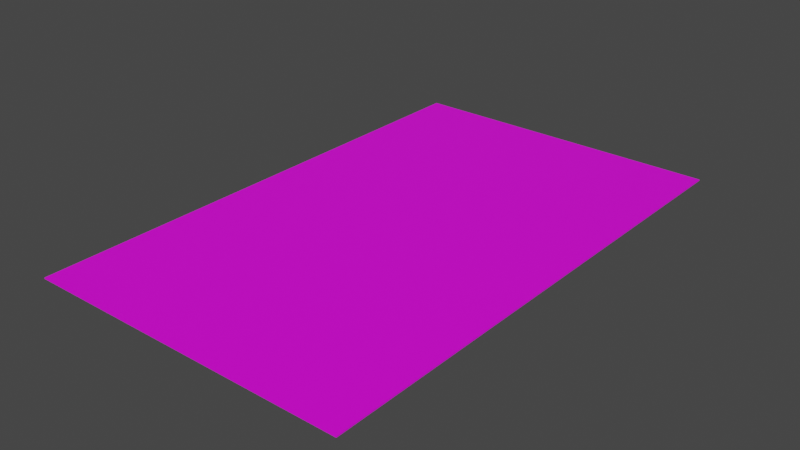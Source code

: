 # Source: card3.blend  (saved by Blender 3.6.13; exported with 4.5.12 LTS)
import bpy
from mathutils import Matrix  # noqa: F401  (used for matrix-valued properties, if any)

bpy.ops.wm.read_factory_settings(use_empty=True)
scene = bpy.context.scene
scene.name = 'Scene'

# ---- collections
col_collection = bpy.data.collections.new('Collection'); scene.collection.children.link(col_collection)

# ---- images (referenced by path relative to the original .blend; pixels are not part of the script)
import os
ASSET_DIR = os.environ.get("B2B_ASSET_DIR", "")  # directory of the original .blend (textures are referenced by path, not embedded)
HERE = os.path.dirname(os.path.abspath(__file__))  # packed textures are extracted next to this script under _unpacked/

def load_image(name, relpath, width, height, colorspace="sRGB"):
    """Load a texture the original file referenced (path relative to the .blend, or extracted next to this script)."""
    p = next((c for c in (os.path.join(HERE, relpath), os.path.join(ASSET_DIR, relpath)) if relpath and os.path.exists(c)), "")
    if p:
        img = bpy.data.images.load(p, check_existing=True)
        img.name = name
    else:  # same state as the original file: an image datablock whose file is absent (Cycles renders it pink)
        img = bpy.data.images.new(name, width, height)
        img.source = "FILE"
        img.filepath = "//" + (relpath or name)
    img.colorspace_settings.name = colorspace
    return img
img_card_layout_png = load_image('Card Layout.png', 'Textures/Cards/Card Layout.png', 1024, 1024, 'sRGB')
img_rank1_png = load_image('Rank1.png', 'Textures/Cards/Rank1.png', 1024, 1024, 'sRGB')
img_light_png = load_image('Light.png', 'Textures/Cards/Light.png', 1024, 1024, 'sRGB')
img_tier5_png = load_image('Tier5.png', 'Textures/Cards/Tier5.png', 1024, 1024, 'sRGB')

# ---- materials (node trees are filled in below, after node groups)
mat_card_layout = bpy.data.materials.new('Card Layout')
mat_card_layout.use_transparent_shadow = False
mat_rank = bpy.data.materials.new('Rank')
mat_rank.use_transparent_shadow = False
mat_suit = bpy.data.materials.new('Suit')
mat_suit.use_transparent_shadow = False
mat_tier = bpy.data.materials.new('Tier')
mat_tier.use_transparent_shadow = False

# ---- material node trees
mat_card_layout.use_nodes = True; mat_card_layout.node_tree.nodes.clear()
_N = mat_card_layout.node_tree.nodes; _L = mat_card_layout.node_tree.links
n0 = _N.new('ShaderNodeBsdfPrincipled'); n0.name = 'Principled BSDF'; n0.location = (10, 300)
n0.distribution = 'GGX'
n0.subsurface_method = 'RANDOM_WALK_SKIN'
n0.inputs[3].default_value = 1.45
n0.inputs[27].default_value = (0.0, 0.0, 0.0, 1.0)
n0.inputs[28].default_value = 1.0
n1 = _N.new('ShaderNodeOutputMaterial'); n1.name = 'Material Output'; n1.location = (300, 300)
n2 = _N.new('ShaderNodeTexImage'); n2.name = 'Image Texture'; n2.location = (-280, 280)
n2.image = img_card_layout_png
n2.extension = 'EXTEND'
_L.new(n0.outputs[0], n1.inputs[0])
_L.new(n2.outputs[0], n0.inputs[0])
n1.is_active_output = True
mat_rank.use_nodes = True; mat_rank.node_tree.nodes.clear()
_N = mat_rank.node_tree.nodes; _L = mat_rank.node_tree.links
n0 = _N.new('ShaderNodeBsdfPrincipled'); n0.name = 'Principled BSDF'; n0.location = (10, 300)
n0.distribution = 'GGX'
n0.subsurface_method = 'RANDOM_WALK_SKIN'
n0.inputs[3].default_value = 1.45
n0.inputs[27].default_value = (0.0, 0.0, 0.0, 1.0)
n0.inputs[28].default_value = 1.0
n1 = _N.new('ShaderNodeOutputMaterial'); n1.name = 'Material Output'; n1.location = (300, 300)
n2 = _N.new('ShaderNodeTexImage'); n2.name = 'Image Texture'; n2.location = (-280, 280)
n2.image = img_rank1_png
_L.new(n0.outputs[0], n1.inputs[0])
_L.new(n2.outputs[0], n0.inputs[0])
n1.is_active_output = True
mat_suit.use_nodes = True; mat_suit.node_tree.nodes.clear()
_N = mat_suit.node_tree.nodes; _L = mat_suit.node_tree.links
n0 = _N.new('ShaderNodeBsdfPrincipled'); n0.name = 'Principled BSDF'; n0.location = (10, 300)
n0.distribution = 'GGX'
n0.subsurface_method = 'RANDOM_WALK_SKIN'
n0.inputs[3].default_value = 1.45
n0.inputs[27].default_value = (0.0, 0.0, 0.0, 1.0)
n0.inputs[28].default_value = 1.0
n1 = _N.new('ShaderNodeOutputMaterial'); n1.name = 'Material Output'; n1.location = (300, 300)
n2 = _N.new('ShaderNodeTexImage'); n2.name = 'Image Texture'; n2.location = (-280, 280)
n2.image = img_light_png
_L.new(n0.outputs[0], n1.inputs[0])
_L.new(n2.outputs[0], n0.inputs[0])
n1.is_active_output = True
mat_tier.use_nodes = True; mat_tier.node_tree.nodes.clear()
_N = mat_tier.node_tree.nodes; _L = mat_tier.node_tree.links
n0 = _N.new('ShaderNodeBsdfPrincipled'); n0.name = 'Principled BSDF'; n0.location = (10, 300)
n0.distribution = 'GGX'
n0.subsurface_method = 'RANDOM_WALK_SKIN'
n0.inputs[3].default_value = 1.45
n0.inputs[27].default_value = (0.0, 0.0, 0.0, 1.0)
n0.inputs[28].default_value = 1.0
n1 = _N.new('ShaderNodeOutputMaterial'); n1.name = 'Material Output'; n1.location = (300, 300)
n2 = _N.new('ShaderNodeTexImage'); n2.name = 'Image Texture'; n2.location = (-280, 280)
n2.image = img_tier5_png
_L.new(n0.outputs[0], n1.inputs[0])
_L.new(n2.outputs[0], n0.inputs[0])
n1.is_active_output = True

# ---- world
world_world = bpy.data.worlds.new('World'); scene.world = world_world
world_world.use_nodes = True; world_world.node_tree.nodes.clear()
_N = world_world.node_tree.nodes; _L = world_world.node_tree.links
n0 = _N.new('ShaderNodeOutputWorld'); n0.name = 'World Output'; n0.location = (300, 300)
n1 = _N.new('ShaderNodeBackground'); n1.name = 'Background'; n1.location = (10, 300)
n1.inputs[0].default_value = (0.05088, 0.05088, 0.05088, 1.0)
_L.new(n1.outputs[0], n0.inputs[0])
n0.is_active_output = True
world_world.color = (0.05088, 0.05088, 0.05088)
world_world.use_sun_shadow = False
world_world.sun_shadow_jitter_overblur = 0.0

# ---- meshes
me_plane = bpy.data.meshes.new('Plane')
me_plane.from_pydata([(-0.5, -0.8, 0.0), (0.5, -0.8, 0.0), (-0.5, 0.8, 0.0), (0.5, 0.8, 0.0), (-0.4356, -0.73, 0.0), (0.4356, -0.73, 0.0), (-0.4356, 0.73, 0.0), (0.4356, 0.73, 0.0), (-0.1489, -0.8, 0.0), (0.1489, -0.8, 0.0), (0.1489, 0.8, 0.0), (-0.1489, 0.8, 0.0), (-0.1644, -0.73, 0.0), (0.1644, -0.73, 0.0), (0.1644, 0.73, 0.0), (-0.1644, 0.73, 0.0), (0.5, -0.4589, 0.0), (0.5, 0.4589, 0.0), (-0.5, 0.4589, 0.0), (-0.5, -0.4589, 0.0), (0.4356, -0.4589, 0.0), (0.4356, 0.4589, 0.0), (-0.4356, 0.4589, 0.0), (-0.4356, -0.4589, 0.0), (0.1644, 0.4589, 0.0), (0.1644, -0.4589, 0.0), (-0.1644, 0.4589, 0.0), (-0.1644, -0.4589, 0.0), (0.5, 0.4589, -0.003568), (0.5, 0.8, -0.003568), (-0.5, -0.4589, -0.003568), (-0.5, -0.8, -0.003568), (0.1489, -0.8, -0.003568), (0.5, -0.8, -0.003568), (-0.1489, 0.8, -0.003568), (-0.5, 0.8, -0.003568), (0.42, 0.4589, -0.003568), (0.42, 0.73, -0.003568), (-0.42, -0.4589, -0.003568), (-0.42, -0.73, -0.003568), (0.1489, -0.73, -0.003568), (0.42, -0.73, -0.003568), (-0.1489, 0.73, -0.003568), (-0.42, 0.73, -0.003568), (-0.1489, -0.8, -0.003568), (0.1489, 0.8, -0.003568), (-0.1489, -0.73, -0.003568), (0.1489, 0.73, -0.003568), (0.1489, -0.4589, -0.003568), (-0.1489, -0.4589, -0.003568), (0.5, -0.4589, -0.003568), (-0.5, 0.4589, -0.003568), (0.42, -0.4589, -0.003568), (-0.42, 0.4589, -0.003568), (0.1489, 0.4589, -0.003568), (-0.1489, 0.4589, -0.003568), (-0.1803, 0.4748, 0.0), (-0.4197, 0.4748, 0.0), (-0.4197, 0.7141, 0.0), (-0.1803, 0.7141, 0.0), (0.4197, 0.4748, 0.0), (0.1803, 0.4748, 0.0), (0.1803, 0.7141, 0.0), (0.4197, 0.7141, 0.0), (0.1197, 0.4748, 0.0), (-0.1197, 0.4748, 0.0), (-0.1197, 0.7141, 0.0), (0.1197, 0.7141, 0.0), (0.1197, -0.7141, 0.0), (-0.1197, -0.7141, 0.0), (-0.1197, -0.4748, 0.0), (0.1197, -0.4748, 0.0), (0.4197, -0.7141, 0.0), (0.1803, -0.7141, 0.0), (0.1803, -0.4748, 0.0), (0.4197, -0.4748, 0.0), (-0.1803, -0.7141, 0.0), (-0.4197, -0.7141, 0.0), (-0.4197, -0.4748, 0.0), (-0.1803, -0.4748, 0.0)], [], [(19, 0, 4, 23), (9, 1, 5, 13), (17, 3, 7, 21), (11, 2, 6, 15), (3, 10, 14, 7), (10, 11, 15, 14), (0, 8, 12, 4), (8, 9, 13, 12), (25, 24, 26, 27), (20, 21, 24, 25), (1, 16, 20, 5), (16, 17, 21, 20), (2, 18, 22, 6), (18, 19, 23, 22), (27, 26, 22, 23), (55, 53, 43, 42), (30, 38, 39, 31), (32, 40, 41, 33), (28, 36, 37, 29), (34, 42, 43, 35), (29, 37, 47, 45), (45, 47, 42, 34), (31, 39, 46, 44), (44, 46, 40, 32), (36, 54, 47, 37), (54, 55, 42, 47), (40, 46, 49, 48), (48, 49, 55, 54), (41, 40, 48, 52), (52, 48, 54, 36), (33, 41, 52, 50), (50, 52, 36, 28), (35, 43, 53, 51), (51, 53, 38, 30), (46, 39, 38, 49), (49, 38, 53, 55), (8, 44, 32, 9), (11, 34, 35, 2), (16, 50, 28, 17), (17, 28, 29, 3), (3, 29, 45, 10), (2, 35, 51, 18), (19, 30, 31, 0), (10, 45, 34, 11), (18, 51, 30, 19), (0, 31, 44, 8), (9, 32, 33, 1), (1, 33, 50, 16), (56, 59, 58, 57), (22, 26, 56, 57), (6, 22, 57, 58), (15, 6, 58, 59), (26, 15, 59, 56), (60, 63, 62, 61), (24, 21, 60, 61), (14, 24, 61, 62), (7, 14, 62, 63), (21, 7, 63, 60), (64, 67, 66, 65), (26, 24, 64, 65), (15, 26, 65, 66), (14, 15, 66, 67), (24, 14, 67, 64), (68, 71, 70, 69), (12, 13, 68, 69), (27, 12, 69, 70), (25, 27, 70, 71), (13, 25, 71, 68), (72, 75, 74, 73), (13, 5, 72, 73), (25, 13, 73, 74), (20, 25, 74, 75), (5, 20, 75, 72), (76, 79, 78, 77), (4, 12, 76, 77), (23, 4, 77, 78), (27, 23, 78, 79), (12, 27, 79, 76)])
me_plane.polygons.foreach_set('material_index', [0, 0, 0, 0, 0, 0, 0, 0, 0, 0, 0, 0, 0, 0, 0, 0, 0, 0, 0, 0, 0, 0, 0, 0, 0, 0, 0, 0, 0, 0, 0, 0, 0, 0, 0, 0, 0, 0, 0, 0, 0, 0, 0, 0, 0, 0, 0, 0, 3, 0, 0, 0, 0, 1, 0, 0, 0, 0, 2, 0, 0, 0, 0, 2, 0, 0, 0, 0, 3, 0, 0, 0, 0, 1, 0, 0, 0, 0])
_uv = me_plane.uv_layers.new(name='UVMap')
_uv.uv.foreach_set('vector', [0.4989, 0.7862, 0.4989, 0.9989, 0.4668, 0.9553, 0.4668, 0.7862, 0.1759, 0.9989, 0.001075, 0.9989, 0.03316, 0.9553, 0.1681, 0.9553, 0.001075, 0.2138, 0.001075, 0.001076, 0.03316, 0.04473, 0.03316, 0.2138, 0.3241, 0.001076, 0.4989, 0.001075, 0.4668, 0.04473, 0.3319, 0.04473, 0.001075, 0.001076, 0.1759, 0.001076, 0.1681, 0.04473, 0.03316, 0.04473, 0.1759, 0.001076, 0.3241, 0.001076, 0.3319, 0.04473, 0.1681, 0.04473, 0.4989, 0.9989, 0.3241, 0.9989, 0.3319, 0.9553, 0.4668, 0.9553, 0.3241, 0.9989, 0.1759, 0.9989, 0.1681, 0.9553, 0.3319, 0.9553, 0.1681, 0.7862, 0.1681, 0.2138, 0.3319, 0.2138, 0.3319, 0.7862, 0.03316, 0.7862, 0.03316, 0.2138, 0.1681, 0.2138, 0.1681, 0.7862, 0.001075, 0.9989, 0.001075, 0.7862, 0.03316, 0.7862, 0.03316, 0.9553, 0.001075, 0.7862, 0.001075, 0.2138, 0.03316, 0.2138, 0.03316, 0.7862, 0.4989, 0.001075, 0.4989, 0.2138, 0.4668, 0.2138, 0.4668, 0.04473, 0.4989, 0.2138, 0.4989, 0.7862, 0.4668, 0.7862, 0.4668, 0.2138, 0.3319, 0.7862, 0.3319, 0.2138, 0.4668, 0.2138, 0.4668, 0.7862, 0.6759, 0.2138, 0.5409, 0.2138, 0.5409, 0.04473, 0.6759, 0.04473, 0.5011, 0.7862, 0.5409, 0.7862, 0.5409, 0.9553, 0.5011, 0.9989, 0.8241, 0.9989, 0.8241, 0.9553, 0.9591, 0.9553, 0.9989, 0.9989, 0.9989, 0.2138, 0.9591, 0.2138, 0.9591, 0.04473, 0.9989, 0.001076, 0.6759, 0.001076, 0.6759, 0.04473, 0.5409, 0.04473, 0.5011, 0.001076, 0.9989, 0.001076, 0.9591, 0.04473, 0.8241, 0.04473, 0.8241, 0.001076, 0.8241, 0.001076, 0.8241, 0.04473, 0.6759, 0.04473, 0.6759, 0.001076, 0.5011, 0.9989, 0.5409, 0.9553, 0.6759, 0.9553, 0.6759, 0.9989, 0.6759, 0.9989, 0.6759, 0.9553, 0.8241, 0.9553, 0.8241, 0.9989, 0.9591, 0.2138, 0.8241, 0.2138, 0.8241, 0.04473, 0.9591, 0.04473, 0.8241, 0.2138, 0.6759, 0.2138, 0.6759, 0.04473, 0.8241, 0.04473, 0.8241, 0.9553, 0.6759, 0.9553, 0.6759, 0.7862, 0.8241, 0.7862, 0.8241, 0.7862, 0.6759, 0.7862, 0.6759, 0.2138, 0.8241, 0.2138, 0.9591, 0.9553, 0.8241, 0.9553, 0.8241, 0.7862, 0.9591, 0.7862, 0.9591, 0.7862, 0.8241, 0.7862, 0.8241, 0.2138, 0.9591, 0.2138, 0.9989, 0.9989, 0.9591, 0.9553, 0.9591, 0.7862, 0.9989, 0.7862, 0.9989, 0.7862, 0.9591, 0.7862, 0.9591, 0.2138, 0.9989, 0.2138, 0.5011, 0.001076, 0.5409, 0.04473, 0.5409, 0.2138, 0.5011, 0.2138, 0.5011, 0.2138, 0.5409, 0.2138, 0.5409, 0.7862, 0.5011, 0.7862, 0.6759, 0.9553, 0.5409, 0.9553, 0.5409, 0.7862, 0.6759, 0.7862, 0.6759, 0.7862, 0.5409, 0.7862, 0.5409, 0.2138, 0.6759, 0.2138, 0.9748, 0.2666, 0.9735, 0.2666, 0.9735, 0.1558, 0.9748, 0.1558, 0.9748, 0.5782, 0.9735, 0.5782, 0.9735, 0.4476, 0.9748, 0.4476, 0.8713, 0.4934, 0.87, 0.4934, 0.87, 0.1521, 0.8713, 0.1521, 0.8713, 0.1521, 0.87, 0.1521, 0.87, 0.02521, 0.8713, 0.02521, 0.9748, 0.8195, 0.9735, 0.8195, 0.9735, 0.6889, 0.9748, 0.6889, 0.9217, 0.02521, 0.923, 0.02521, 0.923, 0.1521, 0.9217, 0.1521, 0.9217, 0.4934, 0.923, 0.4934, 0.923, 0.6203, 0.9217, 0.6203, 0.9748, 0.6889, 0.9735, 0.6889, 0.9735, 0.5782, 0.9748, 0.5782, 0.9217, 0.1521, 0.923, 0.1521, 0.923, 0.4934, 0.9217, 0.4934, 0.9748, 0.3972, 0.9735, 0.3972, 0.9735, 0.2666, 0.9748, 0.2666, 0.9748, 0.1558, 0.9735, 0.1558, 0.9735, 0.02521, 0.9748, 0.02521, 0.8713, 0.6203, 0.87, 0.6203, 0.87, 0.4934, 0.8713, 0.4934, 0.9992, 0.0008038, 0.9992, 0.9992, 0.0008023, 0.9992, 0.0008022, 0.0008039, 0.4668, 0.2138, 0.3319, 0.2138, 0.3398, 0.2039, 0.4589, 0.2039, 0.4668, 0.04473, 0.4668, 0.2138, 0.4589, 0.2039, 0.4589, 0.05462, 0.3319, 0.04473, 0.4668, 0.04473, 0.4589, 0.05462, 0.3398, 0.05462, 0.3319, 0.2138, 0.3319, 0.04473, 0.3398, 0.05462, 0.3398, 0.2039, 0.9992, 0.000804, 0.9992, 0.9992, 0.0008024, 0.9992, 0.0008024, 0.0008041, 0.1681, 0.2138, 0.03316, 0.2138, 0.04106, 0.2039, 0.1602, 0.2039, 0.1681, 0.04473, 0.1681, 0.2138, 0.1602, 0.2039, 0.1602, 0.05462, 0.03316, 0.04473, 0.1681, 0.04473, 0.1602, 0.05462, 0.04106, 0.05462, 0.03316, 0.2138, 0.03316, 0.04473, 0.04106, 0.05462, 0.04106, 0.2039, 0.9992, 0.0008043, 0.9992, 0.9992, 0.0008031, 0.9992, 0.000803, 0.0008044, 0.3319, 0.2138, 0.1681, 0.2138, 0.1904, 0.2039, 0.3096, 0.2039, 0.3319, 0.04473, 0.3319, 0.2138, 0.3096, 0.2039, 0.3096, 0.05462, 0.1681, 0.04473, 0.3319, 0.04473, 0.3096, 0.05462, 0.1904, 0.05462, 0.1681, 0.2138, 0.1681, 0.04473, 0.1904, 0.05462, 0.1904, 0.2039, 0.0008031, 0.9992, 0.0008031, 0.0008044, 0.9992, 0.0008043, 0.9992, 0.9992, 0.3319, 0.9553, 0.1681, 0.9553, 0.1904, 0.9454, 0.3096, 0.9454, 0.3319, 0.7862, 0.3319, 0.9553, 0.3096, 0.9454, 0.3096, 0.7961, 0.1681, 0.7862, 0.3319, 0.7862, 0.3096, 0.7961, 0.1904, 0.7961, 0.1681, 0.9553, 0.1681, 0.7862, 0.1904, 0.7961, 0.1904, 0.9454, 0.0008029, 0.9992, 0.0008022, 0.0008046, 0.9992, 0.0008045, 0.9992, 0.9992, 0.1681, 0.9553, 0.03316, 0.9553, 0.04106, 0.9454, 0.1602, 0.9454, 0.1681, 0.7862, 0.1681, 0.9553, 0.1602, 0.9454, 0.1602, 0.7961, 0.03316, 0.7862, 0.1681, 0.7862, 0.1602, 0.7961, 0.04106, 0.7961, 0.03316, 0.9553, 0.03316, 0.7862, 0.04106, 0.7961, 0.04106, 0.9454, 0.0008021, 0.9992, 0.000802, 0.0008041, 0.9992, 0.0008041, 0.9992, 0.9992, 0.4668, 0.9553, 0.3319, 0.9553, 0.3398, 0.9454, 0.4589, 0.9454, 0.4668, 0.7862, 0.4668, 0.9553, 0.4589, 0.9454, 0.4589, 0.7961, 0.3319, 0.7862, 0.4668, 0.7862, 0.4589, 0.7961, 0.3398, 0.7961, 0.3319, 0.9553, 0.3319, 0.7862, 0.3398, 0.7961, 0.3398, 0.9454])
me_plane.materials.append(mat_card_layout)
me_plane.materials.append(mat_rank)
me_plane.materials.append(mat_suit)
me_plane.materials.append(mat_tier)
me_plane.update()

# ---- objects
ob_card = bpy.data.objects.new('Card', me_plane)

# ---- transforms, parenting, visibility, modifiers, constraints
ob_card.location = (0.0, 0.0, 0.0)

# ---- collection membership
col_collection.objects.link(ob_card)

# ---- scene / render settings (as saved in the file)
scene.frame_start = 1; scene.frame_end = 250; scene.frame_set(27)
scene.render.engine = 'BLENDER_EEVEE_NEXT'
scene.cycles.sampling_pattern = 'TABULATED_SOBOL'
scene.view_settings.view_transform = 'Filmic'
bpy.context.view_layer.update()

# ---- added for rendering (the .blend has no active camera and no usable light): camera, sun
cam_auto = bpy.data.cameras.new('AutoCamera')
cam_auto.lens = 50.0
cam_auto.sensor_width = 36.0
cam_auto.clip_end = 1000.0
ob_auto_camera = bpy.data.objects.new('AutoCamera', cam_auto)
scene.collection.objects.link(ob_auto_camera)
ob_auto_camera.location = (1.74571, -2.09486, 1.39479)
ob_auto_camera.rotation_euler = (1.09748, -7.21219e-08, 0.694738)
scene.camera = ob_auto_camera
light_auto_sun = bpy.data.lights.new('AutoSun', 'SUN')
light_auto_sun.energy = 3.0
light_auto_sun.angle = 0.0523599
ob_auto_sun = bpy.data.objects.new('AutoSun', light_auto_sun)
scene.collection.objects.link(ob_auto_sun)
ob_auto_sun.rotation_euler = (0.872665, 0.174533, 0.523599)
bpy.context.view_layer.update()
